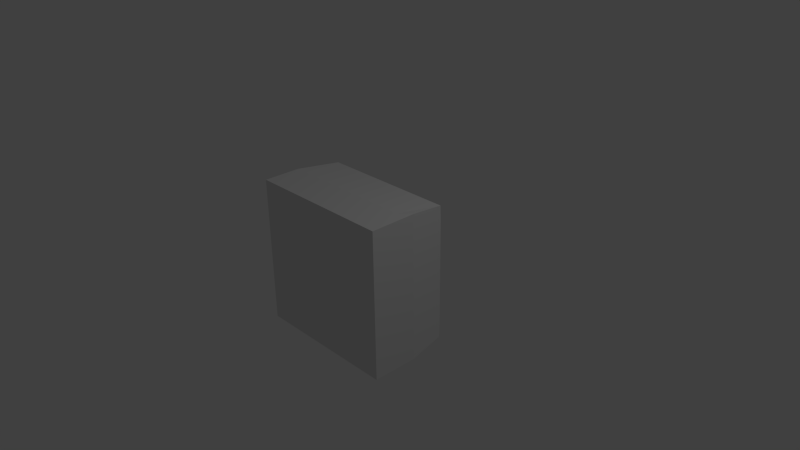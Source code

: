 # Source: Cube.blend  (saved by Blender 2.74.0; exported with 4.5.12 LTS)
import bpy
from mathutils import Matrix  # noqa: F401  (used for matrix-valued properties, if any)

bpy.ops.wm.read_factory_settings(use_empty=True)
scene = bpy.context.scene
scene.name = 'Scene'

# ---- collections
col_collection_1 = bpy.data.collections.new('Collection 1'); scene.collection.children.link(col_collection_1)

# ---- materials (node trees are filled in below, after node groups)
mat_material = bpy.data.materials.new('Material')
mat_material.alpha_threshold = 0.0
mat_material.use_transparent_shadow = False
mat_material.roughness = 0.5
mat_material.line_color = (0.0, 0.0, 0.0, 1.0)

# ---- material node trees

# ---- world
world_world = bpy.data.worlds.new('World'); scene.world = world_world
world_world.color = (0.05088, 0.05088, 0.05088)
world_world.use_sun_shadow = False
world_world.sun_shadow_jitter_overblur = 0.0
world_world.cycles.sampling_method = 'MANUAL'
world_world.cycles.sample_map_resolution = 256

# ---- cameras
cam_camera = bpy.data.cameras.new('Camera')
cam_camera.clip_end = 100.0
cam_camera.lens = 35.0
cam_camera.sensor_width = 32.0
cam_camera.sensor_height = 18.0
cam_camera.ortho_scale = 7.314
cam_camera.dof.focus_distance = 0.0
cam_camera.dof.aperture_fstop = 128.0

# ---- lights
light_lamp = bpy.data.lights.new('Lamp', 'POINT')
light_lamp.transmission_factor = 0.0
light_lamp.cutoff_distance = 30.0
light_lamp.energy = 100.0
light_lamp.shadow_buffer_clip_start = 1.001
light_lamp.shadow_soft_size = 0.1
light_lamp.shadow_maximum_resolution = 0.006
light_lamp.use_absolute_resolution = True
light_lamp.cycles.use_multiple_importance_sampling = False

# ---- meshes
me_cube = bpy.data.meshes.new('Cube')
me_cube.from_pydata([(0.8894, 0.2959, -0.2919), (1.0, -0.8784, -1.0), (-1.0, -0.8784, -1.0), (-0.8894, 0.2959, -0.2919), (0.8894, 0.2959, 0.2919), (1.0, -0.8784, 1.0), (-1.0, -0.8784, 1.0), (-0.8894, 0.2959, 0.2919), (0.813, 0.2959, -0.2836), (0.6775, 0.2959, -0.2836), (0.542, 0.2959, -0.2836), (0.4065, 0.2959, -0.2836), (0.271, 0.2959, -0.2836), (0.1355, 0.2959, -0.2836), (1.762e-07, 0.2959, -0.2836), (-0.1355, 0.2959, -0.2836), (-0.285, 0.2959, -0.2836), (-0.4065, 0.2959, -0.2836), (-0.542, 0.2959, -0.2836), (-0.6775, 0.2959, -0.2836), (-0.813, 0.2959, -0.2836), (0.8571, -0.8784, -1.0), (0.7143, -0.8784, -1.0), (0.5714, -0.8784, -1.0), (0.4286, -0.8784, -1.0), (0.2857, -0.8784, -1.0), (0.1429, -0.8784, -1.0), (0.0, -0.8784, -1.0), (-0.1429, -0.8784, -1.0), (-0.2857, -0.8784, -1.0), (-0.4286, -0.8784, -1.0), (-0.5714, -0.8784, -1.0), (-0.7143, -0.8784, -1.0), (-0.8571, -0.8784, -1.0), (0.813, 0.2959, 0.2836), (0.6775, 0.2959, 0.2836), (0.542, 0.2959, 0.2836), (0.4065, 0.2959, 0.2836), (0.271, 0.2959, 0.2836), (0.1355, 0.2959, 0.2836), (2.892e-07, 0.2959, 0.2836), (-0.1355, 0.2959, 0.2836), (-0.271, 0.2959, 0.2836), (-0.4065, 0.2959, 0.2836), (-0.542, 0.2959, 0.2836), (-0.6775, 0.2959, 0.2836), (-0.813, 0.2959, 0.2836), (0.8571, -0.8784, 1.0), (0.7143, -0.8784, 1.0), (0.5714, -0.8784, 1.0), (0.4286, -0.8784, 1.0), (0.2857, -0.8784, 1.0), (0.1429, -0.8784, 1.0), (-4.768e-07, -0.8784, 1.0), (-0.1429, -0.8784, 1.0), (-0.2857, -0.8784, 1.0), (-0.4286, -0.8784, 1.0), (-0.5714, -0.8784, 1.0), (-0.7143, -0.8784, 1.0), (-0.8571, -0.8784, 1.0), (0.9485, 0.2442, -0.9258), (-0.9485, 0.2442, -0.9258), (0.9485, 0.2442, 0.9259), (-0.9485, 0.2442, 0.9259), (0.813, 0.2442, 0.9259), (0.6775, 0.2442, 0.9259), (0.542, 0.2442, 0.9259), (0.4065, 0.2442, 0.9259), (0.271, 0.2442, 0.9259), (0.1355, 0.2442, 0.9259), (-1.065e-07, 0.2442, 0.9259), (-0.1355, 0.2442, 0.9259), (-0.271, 0.2442, 0.9259), (-0.4065, 0.2442, 0.9259), (-0.542, 0.2442, 0.9259), (-0.6775, 0.2442, 0.9259), (-0.813, 0.2442, 0.9259), (0.813, 0.2442, -0.9258), (0.6775, 0.2442, -0.9258), (0.542, 0.2442, -0.9258), (0.4065, 0.2442, -0.9258), (0.271, 0.2442, -0.9258), (0.1355, 0.2442, -0.9258), (1.196e-07, 0.2442, -0.9258), (-0.1355, 0.2442, -0.9258), (-0.271, 0.2442, -0.9258), (-0.4065, 0.2442, -0.9258), (-0.542, 0.2442, -0.9258), (-0.6775, 0.2442, -0.9258), (-0.813, 0.2442, -0.9258), (-0.9162, 0.2782, -0.7213), (-0.9162, 0.2782, 0.7213), (0.813, 0.2782, -0.7213), (0.6775, 0.2782, -0.7213), (0.542, 0.2782, -0.7213), (0.4065, 0.2782, -0.7213), (0.271, 0.2782, -0.7213), (0.1355, 0.2782, -0.7213), (1.196e-07, 0.2782, -0.7213), (-0.1355, 0.2782, -0.7213), (-0.271, 0.2782, -0.7213), (-0.4065, 0.2782, -0.7213), (-0.542, 0.2782, -0.7213), (-0.6775, 0.2782, -0.7213), (-0.813, 0.2782, -0.7213), (0.9231, 0.2782, -0.7213), (0.9231, 0.2782, 0.7213), (0.813, 0.2782, 0.7213), (0.6775, 0.2782, 0.7213), (0.542, 0.2782, 0.7213), (0.4065, 0.2782, 0.7213), (0.271, 0.2782, 0.7213), (0.1355, 0.2782, 0.7213), (1.196e-07, 0.2782, 0.7213), (-0.1355, 0.2782, 0.7213), (-0.271, 0.2782, 0.7213), (-0.4065, 0.2782, 0.7213), (-0.542, 0.2782, 0.7213), (-0.6775, 0.2782, 0.7213), (-0.813, 0.2782, 0.7213), (1.0, -0.2558, -1.0), (1.0, -0.2558, 1.0), (0.8571, -0.3784, 1.0), (0.7143, -0.3784, 1.0), (0.5714, -0.3784, 1.0), (0.4286, -0.3784, 1.0), (0.2857, -0.3784, 1.0), (0.1429, -0.3784, 1.0), (-2.98e-07, -0.3784, 1.0), (-0.1429, -0.3784, 1.0), (-0.2857, -0.3784, 1.0), (-0.4286, -0.3784, 1.0), (-0.5714, -0.3784, 1.0), (-0.7143, -0.3784, 1.0), (-0.8571, -0.3784, 1.0), (-1.0, -0.3784, -1.0), (-1.0, -0.3784, 1.0), (0.8571, -0.2558, -1.0), (0.7143, -0.3784, -1.0), (0.5714, -0.3784, -1.0), (0.4286, -0.3784, -1.0), (0.2857, -0.3784, -1.0), (0.1429, -0.3784, -1.0), (5.96e-08, -0.3784, -1.0), (-0.1429, -0.3784, -1.0), (-0.2857, -0.3784, -1.0), (-0.4286, -0.3784, -1.0), (-0.5714, -0.3784, -1.0), (-0.7143, -0.3784, -1.0), (-0.8571, -0.3784, -1.0)], [], [(149, 33, 2, 135), (134, 136, 6, 59), (120, 121, 5, 1), (33, 59, 6, 2), (90, 91, 7, 3), (46, 20, 3, 7), (4, 0, 8, 34), (34, 8, 9, 35), (35, 9, 10, 36), (36, 10, 11, 37), (37, 11, 12, 38), (38, 12, 13, 39), (39, 13, 14, 40), (40, 14, 15, 41), (41, 15, 16, 42), (42, 16, 17, 43), (43, 17, 18, 44), (44, 18, 19, 45), (45, 19, 20, 46), (1, 5, 47, 21), (21, 47, 48, 22), (22, 48, 49, 23), (23, 49, 50, 24), (24, 50, 51, 25), (25, 51, 52, 26), (26, 52, 53, 27), (27, 53, 54, 28), (28, 54, 55, 29), (29, 55, 56, 30), (30, 56, 57, 31), (31, 57, 58, 32), (32, 58, 59, 33), (121, 122, 47, 5), (122, 123, 48, 47), (123, 124, 49, 48), (124, 125, 50, 49), (125, 126, 51, 50), (126, 127, 52, 51), (127, 128, 53, 52), (128, 129, 54, 53), (129, 130, 55, 54), (130, 131, 56, 55), (131, 132, 57, 56), (132, 133, 58, 57), (133, 134, 59, 58), (120, 1, 21, 137), (137, 21, 22, 138), (138, 22, 23, 139), (139, 23, 24, 140), (140, 24, 25, 141), (141, 25, 26, 142), (142, 26, 27, 143), (143, 27, 28, 144), (144, 28, 29, 145), (145, 29, 30, 146), (146, 30, 31, 147), (147, 31, 32, 148), (148, 32, 33, 149), (103, 88, 89, 104), (102, 87, 88, 103), (101, 86, 87, 102), (100, 85, 86, 101), (99, 84, 85, 100), (98, 83, 84, 99), (97, 82, 83, 98), (96, 81, 82, 97), (95, 80, 81, 96), (94, 79, 80, 95), (93, 78, 79, 94), (92, 77, 78, 93), (105, 60, 77, 92), (118, 119, 76, 75), (117, 118, 75, 74), (116, 117, 74, 73), (115, 116, 73, 72), (114, 115, 72, 71), (113, 114, 71, 70), (112, 113, 70, 69), (111, 112, 69, 68), (110, 111, 68, 67), (109, 110, 67, 66), (108, 109, 66, 65), (107, 108, 65, 64), (106, 107, 64, 62), (135, 136, 63, 61), (105, 106, 62, 60), (119, 91, 63, 76), (104, 89, 61, 90), (20, 104, 90, 3), (46, 7, 91, 119), (0, 4, 106, 105), (4, 34, 107, 106), (34, 35, 108, 107), (35, 36, 109, 108), (36, 37, 110, 109), (37, 38, 111, 110), (38, 39, 112, 111), (39, 40, 113, 112), (40, 41, 114, 113), (41, 42, 115, 114), (42, 43, 116, 115), (43, 44, 117, 116), (44, 45, 118, 117), (45, 46, 119, 118), (0, 105, 92, 8), (8, 92, 93, 9), (9, 93, 94, 10), (10, 94, 95, 11), (11, 95, 96, 12), (12, 96, 97, 13), (13, 97, 98, 14), (14, 98, 99, 15), (15, 99, 100, 16), (16, 100, 101, 17), (17, 101, 102, 18), (18, 102, 103, 19), (19, 103, 104, 20), (61, 63, 91, 90), (2, 6, 136, 135), (88, 148, 149, 89), (87, 147, 148, 88), (86, 146, 147, 87), (85, 145, 146, 86), (84, 144, 145, 85), (83, 143, 144, 84), (82, 142, 143, 83), (81, 141, 142, 82), (80, 140, 141, 81), (79, 139, 140, 80), (78, 138, 139, 79), (77, 137, 138, 78), (60, 120, 137, 77), (75, 76, 134, 133), (74, 75, 133, 132), (73, 74, 132, 131), (72, 73, 131, 130), (71, 72, 130, 129), (70, 71, 129, 128), (69, 70, 128, 127), (68, 69, 127, 126), (67, 68, 126, 125), (66, 67, 125, 124), (65, 66, 124, 123), (64, 65, 123, 122), (62, 64, 122, 121), (60, 62, 121, 120), (76, 63, 136, 134), (89, 149, 135, 61)])
_uv = me_cube.uv_layers.new(name='UVMap')
_uv.uv.foreach_set('vector', [0.01795, 0.9374, 0.01795, 0.9999, 9.998e-05, 0.9999, 0.0001003, 0.9374, 0.01796, 0.3125, 0.0001025, 0.3125, 0.0001027, 0.25, 0.01796, 0.25, 0.3127, 0.0001, 0.3127, 0.25, 0.2503, 0.25, 0.2503, 0.0001, 0.01796, 0.0001006, 0.01796, 0.25, 0.0001027, 0.25, 0.0001035, 0.0001006, 0.4377, 0.5002, 0.4377, 0.2502, 0.5002, 0.2502, 0.5002, 0.5002, 0.01796, 0.5, 0.01795, 0.7499, 0.0001011, 0.7499, 0.0001021, 0.5, 0.2501, 0.5, 0.2501, 0.7499, 0.2322, 0.7499, 0.2322, 0.5, 0.2322, 0.5, 0.2322, 0.7499, 0.2143, 0.7499, 0.2143, 0.5, 0.2143, 0.5, 0.2143, 0.7499, 0.1965, 0.7499, 0.1965, 0.5, 0.1965, 0.5, 0.1965, 0.7499, 0.1786, 0.7499, 0.1786, 0.5, 0.1786, 0.5, 0.1786, 0.7499, 0.1608, 0.7499, 0.1608, 0.5, 0.1608, 0.5, 0.1608, 0.7499, 0.1429, 0.7499, 0.1429, 0.5, 0.1429, 0.5, 0.1429, 0.7499, 0.1251, 0.7499, 0.1251, 0.5, 0.1251, 0.5, 0.1251, 0.7499, 0.1072, 0.7499, 0.1072, 0.5, 0.1072, 0.5, 0.1072, 0.7499, 0.08937, 0.7499, 0.08937, 0.5, 0.08937, 0.5, 0.08937, 0.7499, 0.07152, 0.7499, 0.07152, 0.5, 0.07152, 0.5, 0.07152, 0.7499, 0.05366, 0.7499, 0.05366, 0.5, 0.05366, 0.5, 0.05366, 0.7499, 0.03581, 0.7499, 0.03581, 0.5, 0.03581, 0.5, 0.03581, 0.7499, 0.01795, 0.7499, 0.01796, 0.5, 0.25, 9.998e-05, 0.25, 0.25, 0.2322, 0.25, 0.2322, 0.0001001, 0.2322, 0.0001001, 0.2322, 0.25, 0.2143, 0.25, 0.2143, 0.0001002, 0.2143, 0.0001002, 0.2143, 0.25, 0.1965, 0.25, 0.1965, 0.0001003, 0.1965, 0.0001003, 0.1965, 0.25, 0.1786, 0.25, 0.1786, 0.0001005, 0.1786, 0.0001005, 0.1786, 0.25, 0.1608, 0.25, 0.1608, 0.0001005, 0.1608, 0.0001005, 0.1608, 0.25, 0.1429, 0.25, 0.1429, 0.0001006, 0.1429, 0.0001006, 0.1429, 0.25, 0.1251, 0.25, 0.1251, 0.0001006, 0.1251, 0.0001006, 0.1251, 0.25, 0.1072, 0.25, 0.1072, 0.0001006, 0.1072, 0.0001006, 0.1072, 0.25, 0.08937, 0.25, 0.08937, 0.0001007, 0.08937, 0.0001007, 0.08937, 0.25, 0.07152, 0.25, 0.07152, 0.0001007, 0.07152, 0.0001007, 0.07152, 0.25, 0.05366, 0.25, 0.05366, 0.0001007, 0.05366, 0.0001007, 0.05366, 0.25, 0.03581, 0.25, 0.03581, 0.0001006, 0.03581, 0.0001006, 0.03581, 0.25, 0.01796, 0.25, 0.01796, 0.0001006, 0.25, 0.3125, 0.2322, 0.3125, 0.2322, 0.25, 0.25, 0.25, 0.2322, 0.3125, 0.2143, 0.3125, 0.2143, 0.25, 0.2322, 0.25, 0.2143, 0.3125, 0.1965, 0.3125, 0.1965, 0.25, 0.2143, 0.25, 0.1965, 0.3125, 0.1786, 0.3125, 0.1786, 0.25, 0.1965, 0.25, 0.1786, 0.3125, 0.1608, 0.3125, 0.1608, 0.25, 0.1786, 0.25, 0.1608, 0.3125, 0.1429, 0.3125, 0.1429, 0.25, 0.1608, 0.25, 0.1429, 0.3125, 0.1251, 0.3125, 0.1251, 0.25, 0.1429, 0.25, 0.1251, 0.3125, 0.1072, 0.3125, 0.1072, 0.25, 0.1251, 0.25, 0.1072, 0.3125, 0.08937, 0.3125, 0.08937, 0.25, 0.1072, 0.25, 0.08937, 0.3125, 0.07152, 0.3125, 0.07152, 0.25, 0.08937, 0.25, 0.07152, 0.3125, 0.05366, 0.3125, 0.05366, 0.25, 0.07152, 0.25, 0.05366, 0.3125, 0.03581, 0.3125, 0.03581, 0.25, 0.05366, 0.25, 0.03581, 0.3125, 0.01796, 0.3125, 0.01796, 0.25, 0.03581, 0.25, 0.2501, 0.9374, 0.2501, 0.9999, 0.2322, 0.9999, 0.2322, 0.9374, 0.2322, 0.9374, 0.2322, 0.9999, 0.2143, 0.9999, 0.2143, 0.9374, 0.2143, 0.9374, 0.2143, 0.9999, 0.1965, 0.9999, 0.1965, 0.9374, 0.1965, 0.9374, 0.1965, 0.9999, 0.1786, 0.9999, 0.1786, 0.9374, 0.1786, 0.9374, 0.1786, 0.9999, 0.1608, 0.9999, 0.1608, 0.9374, 0.1608, 0.9374, 0.1608, 0.9999, 0.1429, 0.9999, 0.1429, 0.9374, 0.1429, 0.9374, 0.1429, 0.9999, 0.1251, 0.9999, 0.1251, 0.9374, 0.1251, 0.9374, 0.1251, 0.9999, 0.1072, 0.9999, 0.1072, 0.9374, 0.1072, 0.9374, 0.1072, 0.9999, 0.08937, 0.9999, 0.08937, 0.9374, 0.08937, 0.9374, 0.08937, 0.9999, 0.07152, 0.9999, 0.07152, 0.9374, 0.07152, 0.9374, 0.07152, 0.9999, 0.05366, 0.9999, 0.05366, 0.9374, 0.05366, 0.9374, 0.05366, 0.9999, 0.03581, 0.9999, 0.03581, 0.9374, 0.03581, 0.9374, 0.03581, 0.9999, 0.01795, 0.9999, 0.01795, 0.9374, 0.03581, 0.8124, 0.03581, 0.8749, 0.01795, 0.8749, 0.01795, 0.8124, 0.05366, 0.8124, 0.05366, 0.8749, 0.03581, 0.8749, 0.03581, 0.8124, 0.07152, 0.8124, 0.07152, 0.8749, 0.05366, 0.8749, 0.05366, 0.8124, 0.08937, 0.8124, 0.08937, 0.8749, 0.07152, 0.8749, 0.07152, 0.8124, 0.1072, 0.8124, 0.1072, 0.8749, 0.08937, 0.8749, 0.08937, 0.8124, 0.1251, 0.8124, 0.1251, 0.8749, 0.1072, 0.8749, 0.1072, 0.8124, 0.1429, 0.8124, 0.1429, 0.8749, 0.1251, 0.8749, 0.1251, 0.8124, 0.1608, 0.8124, 0.1608, 0.8749, 0.1429, 0.8749, 0.1429, 0.8124, 0.1786, 0.8124, 0.1786, 0.8749, 0.1608, 0.8749, 0.1608, 0.8124, 0.1965, 0.8124, 0.1965, 0.8749, 0.1786, 0.8749, 0.1786, 0.8124, 0.2143, 0.8124, 0.2143, 0.8749, 0.1965, 0.8749, 0.1965, 0.8124, 0.2322, 0.8124, 0.2322, 0.8749, 0.2143, 0.8749, 0.2143, 0.8124, 0.2501, 0.8124, 0.2501, 0.8749, 0.2322, 0.8749, 0.2322, 0.8124, 0.03581, 0.4375, 0.01796, 0.4375, 0.01796, 0.375, 0.03581, 0.375, 0.05366, 0.4375, 0.03581, 0.4375, 0.03581, 0.375, 0.05366, 0.375, 0.07152, 0.4375, 0.05366, 0.4375, 0.05366, 0.375, 0.07152, 0.375, 0.08937, 0.4375, 0.07152, 0.4375, 0.07152, 0.375, 0.08937, 0.375, 0.1072, 0.4375, 0.08937, 0.4375, 0.08937, 0.375, 0.1072, 0.375, 0.1251, 0.4375, 0.1072, 0.4375, 0.1072, 0.375, 0.1251, 0.375, 0.1429, 0.4375, 0.1251, 0.4375, 0.1251, 0.375, 0.1429, 0.375, 0.1608, 0.4375, 0.1429, 0.4375, 0.1429, 0.375, 0.1608, 0.375, 0.1786, 0.4375, 0.1608, 0.4375, 0.1608, 0.375, 0.1786, 0.375, 0.1965, 0.4375, 0.1786, 0.4375, 0.1786, 0.375, 0.1965, 0.375, 0.2143, 0.4375, 0.1965, 0.4375, 0.1965, 0.375, 0.2143, 0.375, 0.2322, 0.4375, 0.2143, 0.4375, 0.2143, 0.375, 0.2322, 0.375, 0.2501, 0.4375, 0.2322, 0.4375, 0.2322, 0.375, 0.25, 0.375, 0.3127, 0.5002, 0.3127, 0.2502, 0.3752, 0.2502, 0.3752, 0.5002, 0.4377, 9.999e-05, 0.4377, 0.25, 0.3752, 0.25, 0.3752, 0.0001, 0.01796, 0.4375, 0.0001023, 0.4375, 0.0001024, 0.375, 0.01796, 0.375, 0.01795, 0.8124, 0.01795, 0.8749, 0.0001006, 0.8749, 0.0001009, 0.8124, 0.01795, 0.7499, 0.01795, 0.8124, 0.0001009, 0.8124, 0.0001011, 0.7499, 0.01796, 0.5, 0.0001021, 0.5, 0.0001023, 0.4375, 0.01796, 0.4375, 0.5002, 9.998e-05, 0.5002, 0.25, 0.4377, 0.25, 0.4377, 9.999e-05, 0.2501, 0.5, 0.2322, 0.5, 0.2322, 0.4375, 0.2501, 0.4375, 0.2322, 0.5, 0.2143, 0.5, 0.2143, 0.4375, 0.2322, 0.4375, 0.2143, 0.5, 0.1965, 0.5, 0.1965, 0.4375, 0.2143, 0.4375, 0.1965, 0.5, 0.1786, 0.5, 0.1786, 0.4375, 0.1965, 0.4375, 0.1786, 0.5, 0.1608, 0.5, 0.1608, 0.4375, 0.1786, 0.4375, 0.1608, 0.5, 0.1429, 0.5, 0.1429, 0.4375, 0.1608, 0.4375, 0.1429, 0.5, 0.1251, 0.5, 0.1251, 0.4375, 0.1429, 0.4375, 0.1251, 0.5, 0.1072, 0.5, 0.1072, 0.4375, 0.1251, 0.4375, 0.1072, 0.5, 0.08937, 0.5, 0.08937, 0.4375, 0.1072, 0.4375, 0.08937, 0.5, 0.07152, 0.5, 0.07152, 0.4375, 0.08937, 0.4375, 0.07152, 0.5, 0.05366, 0.5, 0.05366, 0.4375, 0.07152, 0.4375, 0.05366, 0.5, 0.03581, 0.5, 0.03581, 0.4375, 0.05366, 0.4375, 0.03581, 0.5, 0.01796, 0.5, 0.01796, 0.4375, 0.03581, 0.4375, 0.2501, 0.7499, 0.2501, 0.8124, 0.2322, 0.8124, 0.2322, 0.7499, 0.2322, 0.7499, 0.2322, 0.8124, 0.2143, 0.8124, 0.2143, 0.7499, 0.2143, 0.7499, 0.2143, 0.8124, 0.1965, 0.8124, 0.1965, 0.7499, 0.1965, 0.7499, 0.1965, 0.8124, 0.1786, 0.8124, 0.1786, 0.7499, 0.1786, 0.7499, 0.1786, 0.8124, 0.1608, 0.8124, 0.1608, 0.7499, 0.1608, 0.7499, 0.1608, 0.8124, 0.1429, 0.8124, 0.1429, 0.7499, 0.1429, 0.7499, 0.1429, 0.8124, 0.1251, 0.8124, 0.1251, 0.7499, 0.1251, 0.7499, 0.1251, 0.8124, 0.1072, 0.8124, 0.1072, 0.7499, 0.1072, 0.7499, 0.1072, 0.8124, 0.08937, 0.8124, 0.08937, 0.7499, 0.08937, 0.7499, 0.08937, 0.8124, 0.07152, 0.8124, 0.07152, 0.7499, 0.07152, 0.7499, 0.07152, 0.8124, 0.05366, 0.8124, 0.05366, 0.7499, 0.05366, 0.7499, 0.05366, 0.8124, 0.03581, 0.8124, 0.03581, 0.7499, 0.03581, 0.7499, 0.03581, 0.8124, 0.01795, 0.8124, 0.01795, 0.7499, 0.3752, 0.5002, 0.3752, 0.2502, 0.4377, 0.2502, 0.4377, 0.5002, 0.2503, 0.5002, 0.2503, 0.2502, 0.3127, 0.2502, 0.3127, 0.5002, 0.03581, 0.8749, 0.03581, 0.9374, 0.01795, 0.9374, 0.01795, 0.8749, 0.05366, 0.8749, 0.05366, 0.9374, 0.03581, 0.9374, 0.03581, 0.8749, 0.07152, 0.8749, 0.07152, 0.9374, 0.05366, 0.9374, 0.05366, 0.8749, 0.08937, 0.8749, 0.08937, 0.9374, 0.07152, 0.9374, 0.07152, 0.8749, 0.1072, 0.8749, 0.1072, 0.9374, 0.08937, 0.9374, 0.08937, 0.8749, 0.1251, 0.8749, 0.1251, 0.9374, 0.1072, 0.9374, 0.1072, 0.8749, 0.1429, 0.8749, 0.1429, 0.9374, 0.1251, 0.9374, 0.1251, 0.8749, 0.1608, 0.8749, 0.1608, 0.9374, 0.1429, 0.9374, 0.1429, 0.8749, 0.1786, 0.8749, 0.1786, 0.9374, 0.1608, 0.9374, 0.1608, 0.8749, 0.1965, 0.8749, 0.1965, 0.9374, 0.1786, 0.9374, 0.1786, 0.8749, 0.2143, 0.8749, 0.2143, 0.9374, 0.1965, 0.9374, 0.1965, 0.8749, 0.2322, 0.8749, 0.2322, 0.9374, 0.2143, 0.9374, 0.2143, 0.8749, 0.2501, 0.8749, 0.2501, 0.9374, 0.2322, 0.9374, 0.2322, 0.8749, 0.03581, 0.375, 0.01796, 0.375, 0.01796, 0.3125, 0.03581, 0.3125, 0.05366, 0.375, 0.03581, 0.375, 0.03581, 0.3125, 0.05366, 0.3125, 0.07152, 0.375, 0.05366, 0.375, 0.05366, 0.3125, 0.07152, 0.3125, 0.08937, 0.375, 0.07152, 0.375, 0.07152, 0.3125, 0.08937, 0.3125, 0.1072, 0.375, 0.08937, 0.375, 0.08937, 0.3125, 0.1072, 0.3125, 0.1251, 0.375, 0.1072, 0.375, 0.1072, 0.3125, 0.1251, 0.3125, 0.1429, 0.375, 0.1251, 0.375, 0.1251, 0.3125, 0.1429, 0.3125, 0.1608, 0.375, 0.1429, 0.375, 0.1429, 0.3125, 0.1608, 0.3125, 0.1786, 0.375, 0.1608, 0.375, 0.1608, 0.3125, 0.1786, 0.3125, 0.1965, 0.375, 0.1786, 0.375, 0.1786, 0.3125, 0.1965, 0.3125, 0.2143, 0.375, 0.1965, 0.375, 0.1965, 0.3125, 0.2143, 0.3125, 0.2322, 0.375, 0.2143, 0.375, 0.2143, 0.3125, 0.2322, 0.3125, 0.25, 0.375, 0.2322, 0.375, 0.2322, 0.3125, 0.25, 0.3125, 0.3752, 0.0001, 0.3752, 0.25, 0.3127, 0.25, 0.3127, 0.0001, 0.01796, 0.375, 0.0001024, 0.375, 0.0001025, 0.3125, 0.01796, 0.3125, 0.01795, 0.8749, 0.01795, 0.9374, 0.0001003, 0.9374, 0.0001006, 0.8749])
me_cube.materials.append(mat_material)
me_cube.use_remesh_preserve_volume = False
me_cube.use_remesh_preserve_attributes = False
me_cube.use_mirror_vertex_groups = False
me_cube.update()

# ---- objects
ob_cube = bpy.data.objects.new('Cube', me_cube)
ob_lamp = bpy.data.objects.new('Lamp', light_lamp)
ob_camera = bpy.data.objects.new('Camera', cam_camera)

# ---- transforms, parenting, visibility, modifiers, constraints
ob_cube.location = (0.0, 0.0, 0.0)
ob_cube.lock_rotations_4d = False
ob_cube.empty_display_type = 'ARROWS'
ob_cube.lineart.crease_threshold = 0.0
ob_lamp.location = (4.076, 1.005, 5.904)
ob_lamp.rotation_euler = (0.6503, 0.05522, 1.866)
ob_lamp.lock_rotations_4d = False
ob_lamp.empty_display_type = 'ARROWS'
ob_lamp.color = (0.0, 0.0, 0.0, 0.0)
ob_lamp.lineart.crease_threshold = 0.0
ob_camera.location = (7.481, -6.508, 5.344)
ob_camera.rotation_euler = (1.109, 0.01082, 0.8149)
ob_camera.lock_rotations_4d = False
ob_camera.empty_display_type = 'ARROWS'
ob_camera.color = (0.0, 0.0, 0.0, 0.0)
ob_camera.display_type = 'WIRE'
ob_camera.lineart.crease_threshold = 0.0

# ---- collection membership
col_collection_1.objects.link(ob_cube)
col_collection_1.objects.link(ob_lamp)
col_collection_1.objects.link(ob_camera)

# ---- scene / render settings (as saved in the file)
scene.camera = ob_camera
scene.frame_start = 1; scene.frame_end = 250; scene.frame_set(1)
scene.render.engine = 'BLENDER_EEVEE_NEXT'
scene.render.resolution_percentage = 50
scene.render.dither_intensity = 0.0
scene.cycles.use_denoising = False
scene.cycles.samples = 10
scene.cycles.sampling_pattern = 'TABULATED_SOBOL'
scene.cycles.light_sampling_threshold = 0.0
scene.cycles.use_adaptive_sampling = False
scene.cycles.use_light_tree = False
scene.cycles.blur_glossy = 0.0
scene.cycles.pixel_filter_type = 'GAUSSIAN'
scene.cycles.sample_clamp_indirect = 0.0
scene.view_settings.view_transform = 'Standard'
bpy.context.view_layer.update()
